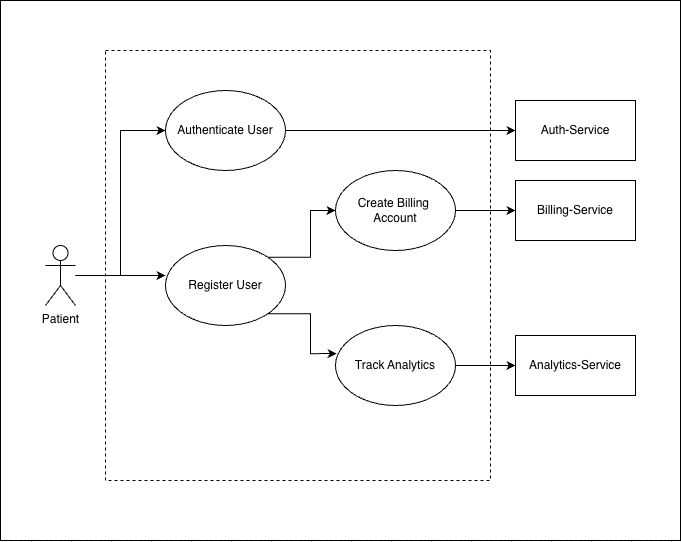

The diagram above was exported from draw.io. Its source (the exported page's mxGraphModel, read from the mxfile embedded in the PNG):
<mxGraphModel dx="901" dy="588" grid="1" gridSize="10" guides="1" tooltips="1" connect="1" arrows="1" fold="1" page="1" pageScale="1" pageWidth="1654" pageHeight="1169" math="0" shadow="0">
  <root>
    <mxCell id="0" />
    <mxCell id="1" parent="0" />
    <mxCell id="2LPWFa2WUNqT9JcKkZ8T-35" parent="1" style="rounded=0;whiteSpace=wrap;html=1;" value="&lt;span style=&quot;color: rgba(0, 0, 0, 0); font-family: monospace; font-size: 0px; text-align: start; text-wrap-mode: nowrap;&quot;&gt;%3CmxGraphModel%3E%3Croot%3E%3CmxCell%20id%3D%220%22%2F%3E%3CmxCell%20id%3D%221%22%20parent%3D%220%22%2F%3E%3CmxCell%20id%3D%222%22%20parent%3D%221%22%20style%3D%22rounded%3D0%3BwhiteSpace%3Dwrap%3Bhtml%3D1%3Bdashed%3D1%3B%22%20value%3D%22%22%20vertex%3D%221%22%3E%3CmxGeometry%20height%3D%22430%22%20width%3D%22360%22%20x%3D%22275%22%20y%3D%22350%22%20as%3D%22geometry%22%2F%3E%3C%2FmxCell%3E%3CmxCell%20id%3D%223%22%20edge%3D%221%22%20parent%3D%221%22%20source%3D%224%22%20style%3D%22edgeStyle%3DorthogonalEdgeStyle%3Brounded%3D0%3BorthogonalLoop%3D1%3BjettySize%3Dauto%3Bhtml%3D1%3BentryX%3D0%3BentryY%3D0.5%3BentryDx%3D0%3BentryDy%3D0%3B%22%20target%3D%225%22%3E%3CmxGeometry%20relative%3D%221%22%20as%3D%22geometry%22%2F%3E%3C%2FmxCell%3E%3CmxCell%20id%3D%224%22%20parent%3D%221%22%20style%3D%22shape%3DumlActor%3BverticalLabelPosition%3Dbottom%3BverticalAlign%3Dtop%3Bhtml%3D1%3BoutlineConnect%3D0%3B%22%20value%3D%22Patient%22%20vertex%3D%221%22%3E%3CmxGeometry%20height%3D%2260%22%20width%3D%2230%22%20x%3D%22215%22%20y%3D%22545%22%20as%3D%22geometry%22%2F%3E%3C%2FmxCell%3E%3CmxCell%20id%3D%225%22%20parent%3D%221%22%20style%3D%22ellipse%3BwhiteSpace%3Dwrap%3Bhtml%3D1%3B%22%20value%3D%22Authenticate%20User%22%20vertex%3D%221%22%3E%3CmxGeometry%20height%3D%2280%22%20width%3D%22120%22%20x%3D%22335%22%20y%3D%22390%22%20as%3D%22geometry%22%2F%3E%3C%2FmxCell%3E%3CmxCell%20id%3D%226%22%20edge%3D%221%22%20parent%3D%221%22%20source%3D%227%22%20style%3D%22edgeStyle%3DorthogonalEdgeStyle%3Brounded%3D0%3BorthogonalLoop%3D1%3BjettySize%3Dauto%3Bhtml%3D1%3BexitX%3D1%3BexitY%3D0%3BexitDx%3D0%3BexitDy%3D0%3BentryX%3D0%3BentryY%3D0.5%3BentryDx%3D0%3BentryDy%3D0%3B%22%20target%3D%228%22%3E%3CmxGeometry%20relative%3D%221%22%20as%3D%22geometry%22%2F%3E%3C%2FmxCell%3E%3CmxCell%20id%3D%227%22%20parent%3D%221%22%20style%3D%22ellipse%3BwhiteSpace%3Dwrap%3Bhtml%3D1%3B%22%20value%3D%22Register%20User%22%20vertex%3D%221%22%3E%3CmxGeometry%20height%3D%2280%22%20width%3D%22120%22%20x%3D%22335%22%20y%3D%22545%22%20as%3D%22geometry%22%2F%3E%3C%2FmxCell%3E%3CmxCell%20id%3D%228%22%20parent%3D%221%22%20style%3D%22ellipse%3BwhiteSpace%3Dwrap%3Bhtml%3D1%3B%22%20value%3D%22Create%20Billing%26amp%3Bnbsp%3B%26lt%3Bdiv%26gt%3BAccount%26lt%3B%2Fdiv%26gt%3B%22%20vertex%3D%221%22%3E%3CmxGeometry%20height%3D%2280%22%20width%3D%22120%22%20x%3D%22505%22%20y%3D%22470%22%20as%3D%22geometry%22%2F%3E%3C%2FmxCell%3E%3CmxCell%20id%3D%229%22%20parent%3D%221%22%20style%3D%22ellipse%3BwhiteSpace%3Dwrap%3Bhtml%3D1%3B%22%20value%3D%22Track%20Analytics%22%20vertex%3D%221%22%3E%3CmxGeometry%20height%3D%2280%22%20width%3D%22120%22%20x%3D%22505%22%20y%3D%22625%22%20as%3D%22geometry%22%2F%3E%3C%2FmxCell%3E%3CmxCell%20id%3D%2210%22%20edge%3D%221%22%20parent%3D%221%22%20source%3D%224%22%20style%3D%22edgeStyle%3DorthogonalEdgeStyle%3Brounded%3D0%3BorthogonalLoop%3D1%3BjettySize%3Dauto%3Bhtml%3D1%3BentryX%3D0%3BentryY%3D0.375%3BentryDx%3D0%3BentryDy%3D0%3BentryPerimeter%3D0%3B%22%20target%3D%227%22%3E%3CmxGeometry%20relative%3D%221%22%20as%3D%22geometry%22%2F%3E%3C%2FmxCell%3E%3CmxCell%20id%3D%2211%22%20edge%3D%221%22%20parent%3D%221%22%20source%3D%227%22%20style%3D%22edgeStyle%3DorthogonalEdgeStyle%3Brounded%3D0%3BorthogonalLoop%3D1%3BjettySize%3Dauto%3Bhtml%3D1%3BexitX%3D1%3BexitY%3D1%3BexitDx%3D0%3BexitDy%3D0%3BentryX%3D0.009%3BentryY%3D0.351%3BentryDx%3D0%3BentryDy%3D0%3BentryPerimeter%3D0%3B%22%20target%3D%229%22%3E%3CmxGeometry%20relative%3D%221%22%20as%3D%22geometry%22%2F%3E%3C%2FmxCell%3E%3CmxCell%20id%3D%2212%22%20edge%3D%221%22%20parent%3D%221%22%20source%3D%2213%22%20style%3D%22edgeStyle%3DorthogonalEdgeStyle%3Brounded%3D0%3BorthogonalLoop%3D1%3BjettySize%3Dauto%3Bhtml%3D1%3B%22%20target%3D%225%22%3E%3CmxGeometry%20relative%3D%221%22%20as%3D%22geometry%22%2F%3E%3C%2FmxCell%3E%3CmxCell%20id%3D%2213%22%20parent%3D%221%22%20style%3D%22rounded%3D0%3BwhiteSpace%3Dwrap%3Bhtml%3D1%3B%22%20value%3D%22Auth-Service%22%20vertex%3D%221%22%3E%3CmxGeometry%20height%3D%2260%22%20width%3D%22120%22%20x%3D%22685%22%20y%3D%22400%22%20as%3D%22geometry%22%2F%3E%3C%2FmxCell%3E%3CmxCell%20id%3D%2214%22%20edge%3D%221%22%20parent%3D%221%22%20source%3D%2215%22%20style%3D%22edgeStyle%3DorthogonalEdgeStyle%3Brounded%3D0%3BorthogonalLoop%3D1%3BjettySize%3Dauto%3Bhtml%3D1%3BentryX%3D1%3BentryY%3D0.5%3BentryDx%3D0%3BentryDy%3D0%3B%22%20target%3D%229%22%3E%3CmxGeometry%20relative%3D%221%22%20as%3D%22geometry%22%2F%3E%3C%2FmxCell%3E%3CmxCell%20id%3D%2215%22%20parent%3D%221%22%20style%3D%22rounded%3D0%3BwhiteSpace%3Dwrap%3Bhtml%3D1%3B%22%20value%3D%22Analytics-Service%22%20vertex%3D%221%22%3E%3CmxGeometry%20height%3D%2260%22%20width%3D%22120%22%20x%3D%22685%22%20y%3D%22635%22%20as%3D%22geometry%22%2F%3E%3C%2FmxCell%3E%3CmxCell%20id%3D%2216%22%20edge%3D%221%22%20parent%3D%221%22%20source%3D%2217%22%20style%3D%22edgeStyle%3DorthogonalEdgeStyle%3Brounded%3D0%3BorthogonalLoop%3D1%3BjettySize%3Dauto%3Bhtml%3D1%3BentryX%3D1%3BentryY%3D0.5%3BentryDx%3D0%3BentryDy%3D0%3B%22%20target%3D%228%22%3E%3CmxGeometry%20relative%3D%221%22%20as%3D%22geometry%22%2F%3E%3C%2FmxCell%3E%3CmxCell%20id%3D%2217%22%20parent%3D%221%22%20style%3D%22rounded%3D0%3BwhiteSpace%3Dwrap%3Bhtml%3D1%3B%22%20value%3D%22Billing-Service%22%20vertex%3D%221%22%3E%3CmxGeometry%20height%3D%2260%22%20width%3D%22120%22%20x%3D%22685%22%20y%3D%22480%22%20as%3D%22geometry%22%2F%3E%3C%2FmxCell%3E%3C%2Froot%3E%3C%2FmxGraphModel%3E&lt;/span&gt;" vertex="1">
      <mxGeometry height="540" width="680" x="170" y="870" as="geometry" />
    </mxCell>
    <mxCell id="2LPWFa2WUNqT9JcKkZ8T-52" parent="1" style="rounded=0;whiteSpace=wrap;html=1;dashed=1;" value="" vertex="1">
      <mxGeometry height="430" width="385" x="275" y="920" as="geometry" />
    </mxCell>
    <mxCell id="2LPWFa2WUNqT9JcKkZ8T-53" edge="1" parent="1" source="2LPWFa2WUNqT9JcKkZ8T-54" style="edgeStyle=orthogonalEdgeStyle;rounded=0;orthogonalLoop=1;jettySize=auto;html=1;entryX=0;entryY=0.5;entryDx=0;entryDy=0;" target="2LPWFa2WUNqT9JcKkZ8T-55">
      <mxGeometry relative="1" as="geometry" />
    </mxCell>
    <mxCell id="2LPWFa2WUNqT9JcKkZ8T-54" parent="1" style="shape=umlActor;verticalLabelPosition=bottom;verticalAlign=top;html=1;outlineConnect=0;" value="Patient" vertex="1">
      <mxGeometry height="60" width="30" x="215" y="1115" as="geometry" />
    </mxCell>
    <mxCell id="2LPWFa2WUNqT9JcKkZ8T-68" edge="1" parent="1" source="2LPWFa2WUNqT9JcKkZ8T-55" style="edgeStyle=orthogonalEdgeStyle;rounded=0;orthogonalLoop=1;jettySize=auto;html=1;exitX=1;exitY=0.5;exitDx=0;exitDy=0;entryX=0;entryY=0.5;entryDx=0;entryDy=0;" target="2LPWFa2WUNqT9JcKkZ8T-63">
      <mxGeometry relative="1" as="geometry" />
    </mxCell>
    <mxCell id="2LPWFa2WUNqT9JcKkZ8T-55" parent="1" style="ellipse;whiteSpace=wrap;html=1;" value="Authenticate User" vertex="1">
      <mxGeometry height="80" width="120" x="335" y="960" as="geometry" />
    </mxCell>
    <mxCell id="2LPWFa2WUNqT9JcKkZ8T-56" edge="1" parent="1" source="2LPWFa2WUNqT9JcKkZ8T-57" style="edgeStyle=orthogonalEdgeStyle;rounded=0;orthogonalLoop=1;jettySize=auto;html=1;exitX=1;exitY=0;exitDx=0;exitDy=0;entryX=0;entryY=0.5;entryDx=0;entryDy=0;" target="2LPWFa2WUNqT9JcKkZ8T-58">
      <mxGeometry relative="1" as="geometry" />
    </mxCell>
    <mxCell id="2LPWFa2WUNqT9JcKkZ8T-57" parent="1" style="ellipse;whiteSpace=wrap;html=1;" value="Register User" vertex="1">
      <mxGeometry height="80" width="120" x="335" y="1115" as="geometry" />
    </mxCell>
    <mxCell id="2LPWFa2WUNqT9JcKkZ8T-69" edge="1" parent="1" source="2LPWFa2WUNqT9JcKkZ8T-58" style="edgeStyle=orthogonalEdgeStyle;rounded=0;orthogonalLoop=1;jettySize=auto;html=1;exitX=1;exitY=0.5;exitDx=0;exitDy=0;entryX=0;entryY=0.5;entryDx=0;entryDy=0;" target="2LPWFa2WUNqT9JcKkZ8T-67">
      <mxGeometry relative="1" as="geometry" />
    </mxCell>
    <mxCell id="2LPWFa2WUNqT9JcKkZ8T-58" parent="1" style="ellipse;whiteSpace=wrap;html=1;" value="Create Billing&amp;nbsp;&lt;div&gt;Account&lt;/div&gt;" vertex="1">
      <mxGeometry height="80" width="120" x="505" y="1040" as="geometry" />
    </mxCell>
    <mxCell id="2LPWFa2WUNqT9JcKkZ8T-70" edge="1" parent="1" source="2LPWFa2WUNqT9JcKkZ8T-59" style="edgeStyle=orthogonalEdgeStyle;rounded=0;orthogonalLoop=1;jettySize=auto;html=1;exitX=1;exitY=0.5;exitDx=0;exitDy=0;entryX=0;entryY=0.5;entryDx=0;entryDy=0;" target="2LPWFa2WUNqT9JcKkZ8T-65">
      <mxGeometry relative="1" as="geometry" />
    </mxCell>
    <mxCell id="2LPWFa2WUNqT9JcKkZ8T-59" parent="1" style="ellipse;whiteSpace=wrap;html=1;" value="Track Analytics" vertex="1">
      <mxGeometry height="80" width="120" x="505" y="1195" as="geometry" />
    </mxCell>
    <mxCell id="2LPWFa2WUNqT9JcKkZ8T-60" edge="1" parent="1" source="2LPWFa2WUNqT9JcKkZ8T-54" style="edgeStyle=orthogonalEdgeStyle;rounded=0;orthogonalLoop=1;jettySize=auto;html=1;entryX=0;entryY=0.375;entryDx=0;entryDy=0;entryPerimeter=0;" target="2LPWFa2WUNqT9JcKkZ8T-57">
      <mxGeometry relative="1" as="geometry" />
    </mxCell>
    <mxCell id="2LPWFa2WUNqT9JcKkZ8T-61" edge="1" parent="1" source="2LPWFa2WUNqT9JcKkZ8T-57" style="edgeStyle=orthogonalEdgeStyle;rounded=0;orthogonalLoop=1;jettySize=auto;html=1;exitX=1;exitY=1;exitDx=0;exitDy=0;entryX=0.009;entryY=0.351;entryDx=0;entryDy=0;entryPerimeter=0;" target="2LPWFa2WUNqT9JcKkZ8T-59">
      <mxGeometry relative="1" as="geometry" />
    </mxCell>
    <mxCell id="2LPWFa2WUNqT9JcKkZ8T-63" parent="1" style="rounded=0;whiteSpace=wrap;html=1;" value="Auth-Service" vertex="1">
      <mxGeometry height="60" width="120" x="685" y="970" as="geometry" />
    </mxCell>
    <mxCell id="2LPWFa2WUNqT9JcKkZ8T-65" parent="1" style="rounded=0;whiteSpace=wrap;html=1;" value="Analytics-Service" vertex="1">
      <mxGeometry height="60" width="120" x="685" y="1205" as="geometry" />
    </mxCell>
    <mxCell id="2LPWFa2WUNqT9JcKkZ8T-67" parent="1" style="rounded=0;whiteSpace=wrap;html=1;" value="Billing-Service" vertex="1">
      <mxGeometry height="60" width="120" x="685" y="1050" as="geometry" />
    </mxCell>
  </root>
</mxGraphModel>